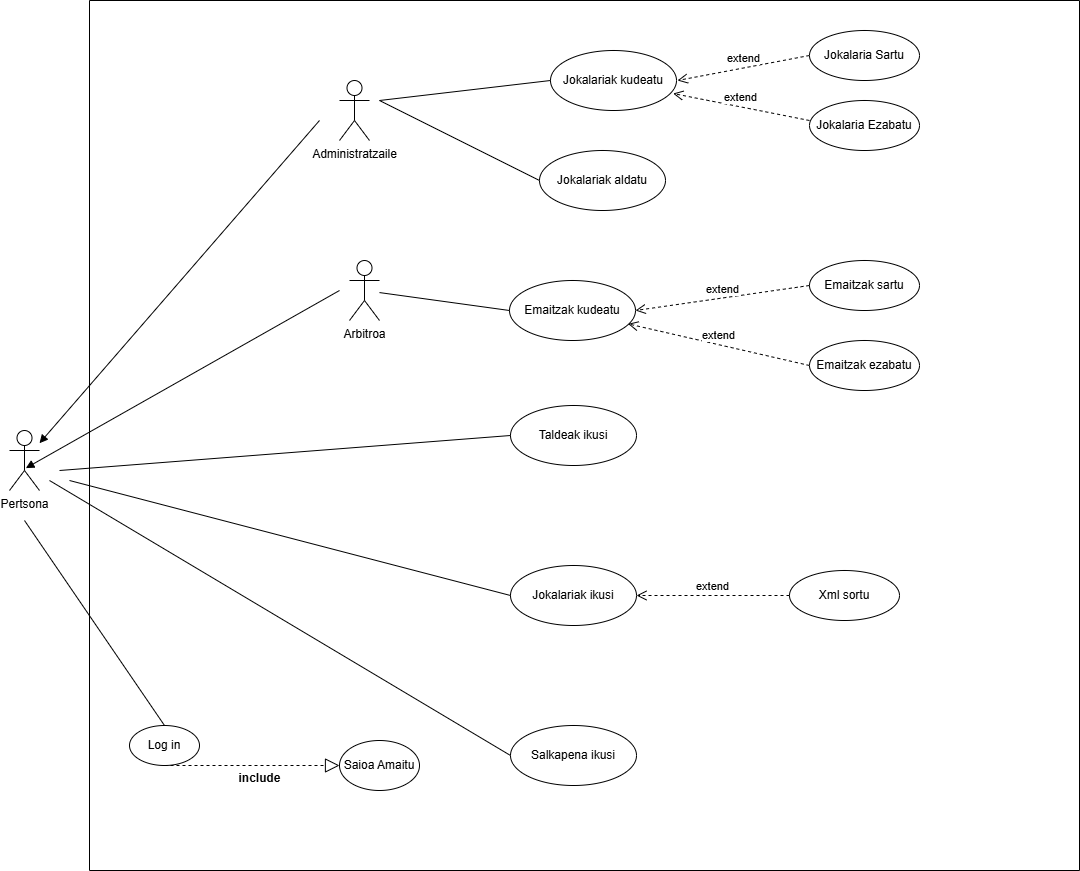

The diagram above was exported from draw.io. Its source (the exported page's mxGraphModel, read from the mxfile embedded in the PNG):
<mxGraphModel dx="2564" dy="2047" grid="1" gridSize="10" guides="1" tooltips="1" connect="1" arrows="1" fold="1" page="1" pageScale="1" pageWidth="827" pageHeight="1169" math="0" shadow="0">
  <root>
    <mxCell id="0" />
    <mxCell id="1" parent="0" />
    <mxCell id="GrQCkZs1N51sclQbT6RK-1" parent="1" style="shape=umlActor;verticalLabelPosition=bottom;verticalAlign=top;html=1;" value="Administratzaile" vertex="1">
      <mxGeometry height="60" width="30" x="140" y="-180" as="geometry" />
    </mxCell>
    <mxCell id="GrQCkZs1N51sclQbT6RK-7" parent="1" style="shape=umlActor;verticalLabelPosition=bottom;verticalAlign=top;html=1;" value="Pertsona" vertex="1">
      <mxGeometry height="60" width="30" x="-190" y="170" as="geometry" />
    </mxCell>
    <mxCell id="GrQCkZs1N51sclQbT6RK-9" edge="1" parent="1" style="html=1;verticalAlign=bottom;endArrow=block;curved=0;rounded=0;" target="GrQCkZs1N51sclQbT6RK-7" value="">
      <mxGeometry relative="1" width="80" x="-1" y="80" as="geometry">
        <mxPoint as="offset" />
        <mxPoint x="120" y="-140" as="sourcePoint" />
        <mxPoint x="10" y="230" as="targetPoint" />
      </mxGeometry>
    </mxCell>
    <mxCell id="GrQCkZs1N51sclQbT6RK-10" edge="1" parent="1" style="html=1;verticalAlign=bottom;endArrow=block;curved=0;rounded=0;entryX=0.545;entryY=0.627;entryDx=0;entryDy=0;entryPerimeter=0;" target="GrQCkZs1N51sclQbT6RK-7" value="">
      <mxGeometry relative="1" width="80" x="-1" y="80" as="geometry">
        <mxPoint as="offset" />
        <mxPoint x="140" y="30" as="sourcePoint" />
        <mxPoint x="-80" y="335" as="targetPoint" />
      </mxGeometry>
    </mxCell>
    <mxCell id="GrQCkZs1N51sclQbT6RK-17" edge="1" parent="1" style="endArrow=none;html=1;rounded=0;entryX=0.5;entryY=0;entryDx=0;entryDy=0;" target="GrQCkZs1N51sclQbT6RK-12" value="">
      <mxGeometry relative="1" as="geometry">
        <mxPoint x="-175" y="260" as="sourcePoint" />
        <mxPoint x="-40" y="230" as="targetPoint" />
      </mxGeometry>
    </mxCell>
    <mxCell id="2M_kfX-pwWr5AnKElOcX-3" parent="1" style="ellipse;whiteSpace=wrap;html=1;" value="Jokalariak kudeatu" vertex="1">
      <mxGeometry height="60" width="126" x="351" y="-210" as="geometry" />
    </mxCell>
    <mxCell id="2M_kfX-pwWr5AnKElOcX-29" edge="1" parent="1" style="endArrow=none;html=1;rounded=0;entryX=0;entryY=0.5;entryDx=0;entryDy=0;" target="2M_kfX-pwWr5AnKElOcX-3" value="">
      <mxGeometry height="50" relative="1" width="50" as="geometry">
        <mxPoint x="180" y="-160" as="sourcePoint" />
        <mxPoint x="470" y="-140" as="targetPoint" />
      </mxGeometry>
    </mxCell>
    <mxCell id="2M_kfX-pwWr5AnKElOcX-30" edge="1" parent="1" style="endArrow=none;html=1;rounded=0;entryX=0;entryY=0.5;entryDx=0;entryDy=0;" target="2M_kfX-pwWr5AnKElOcX-4" value="">
      <mxGeometry height="50" relative="1" width="50" as="geometry">
        <mxPoint x="180" y="-160" as="sourcePoint" />
        <mxPoint x="470" y="-140" as="targetPoint" />
      </mxGeometry>
    </mxCell>
    <mxCell id="2M_kfX-pwWr5AnKElOcX-39" edge="1" parent="1" source="2M_kfX-pwWr5AnKElOcX-40" style="html=1;verticalAlign=bottom;endArrow=open;dashed=1;endSize=8;curved=0;rounded=0;exitX=0;exitY=0.5;exitDx=0;exitDy=0;" value="extend">
      <mxGeometry relative="1" as="geometry">
        <mxPoint x="620" y="-180" as="sourcePoint" />
        <mxPoint x="478" y="-180" as="targetPoint" />
      </mxGeometry>
    </mxCell>
    <mxCell id="2M_kfX-pwWr5AnKElOcX-40" parent="1" style="ellipse;whiteSpace=wrap;html=1;" value="Jokalaria Sartu" vertex="1">
      <mxGeometry height="50" width="110" x="610" y="-230" as="geometry" />
    </mxCell>
    <mxCell id="2M_kfX-pwWr5AnKElOcX-41" edge="1" parent="1" style="html=1;verticalAlign=bottom;endArrow=open;dashed=1;endSize=8;curved=0;rounded=0;entryX=0.973;entryY=0.717;entryDx=0;entryDy=0;entryPerimeter=0;" target="2M_kfX-pwWr5AnKElOcX-3" value="extend">
      <mxGeometry relative="1" as="geometry">
        <mxPoint x="610" y="-140" as="sourcePoint" />
        <mxPoint x="550" y="-150" as="targetPoint" />
      </mxGeometry>
    </mxCell>
    <mxCell id="2M_kfX-pwWr5AnKElOcX-42" parent="1" style="ellipse;whiteSpace=wrap;html=1;" value="Jokalaria Ezabatu" vertex="1">
      <mxGeometry height="50" width="110" x="610" y="-160" as="geometry" />
    </mxCell>
    <mxCell id="2M_kfX-pwWr5AnKElOcX-57" parent="1" style="swimlane;startSize=0;" value="" vertex="1">
      <mxGeometry height="870" width="990" x="-110" y="-260" as="geometry" />
    </mxCell>
    <mxCell id="GrQCkZs1N51sclQbT6RK-12" parent="2M_kfX-pwWr5AnKElOcX-57" style="ellipse;whiteSpace=wrap;html=1;" value="Log in" vertex="1">
      <mxGeometry height="40" width="70" x="40" y="725" as="geometry" />
    </mxCell>
    <mxCell id="2M_kfX-pwWr5AnKElOcX-35" parent="2M_kfX-pwWr5AnKElOcX-57" style="ellipse;whiteSpace=wrap;html=1;" value="Saioa Amaitu" vertex="1">
      <mxGeometry height="50" width="80" x="250" y="740" as="geometry" />
    </mxCell>
    <mxCell id="2M_kfX-pwWr5AnKElOcX-34" edge="1" parent="2M_kfX-pwWr5AnKElOcX-57" source="GrQCkZs1N51sclQbT6RK-12" style="endArrow=block;dashed=1;endFill=0;endSize=12;html=1;rounded=0;exitX=0.5;exitY=1;exitDx=0;exitDy=0;" target="2M_kfX-pwWr5AnKElOcX-35" value="">
      <mxGeometry relative="1" width="160" as="geometry">
        <mxPoint x="450" y="748.37" as="sourcePoint" />
        <mxPoint x="-65" y="890" as="targetPoint" />
      </mxGeometry>
    </mxCell>
    <mxCell id="2M_kfX-pwWr5AnKElOcX-33" parent="2M_kfX-pwWr5AnKElOcX-57" style="text;align=center;fontStyle=1;verticalAlign=middle;spacingLeft=3;spacingRight=3;strokeColor=none;rotatable=0;points=[[0,0.5],[1,0.5]];portConstraint=eastwest;html=1;" value="include" vertex="1">
      <mxGeometry height="26" width="80" x="130" y="765" as="geometry" />
    </mxCell>
    <mxCell id="2M_kfX-pwWr5AnKElOcX-10" parent="2M_kfX-pwWr5AnKElOcX-57" style="ellipse;whiteSpace=wrap;html=1;" value="Emaitzak kudeatu" vertex="1">
      <mxGeometry height="60" width="126" x="420" y="280" as="geometry" />
    </mxCell>
    <mxCell id="2M_kfX-pwWr5AnKElOcX-46" parent="2M_kfX-pwWr5AnKElOcX-57" style="ellipse;whiteSpace=wrap;html=1;" value="Emaitzak sartu" vertex="1">
      <mxGeometry height="50" width="110" x="720" y="260" as="geometry" />
    </mxCell>
    <mxCell id="2M_kfX-pwWr5AnKElOcX-45" edge="1" parent="2M_kfX-pwWr5AnKElOcX-57" source="2M_kfX-pwWr5AnKElOcX-46" style="html=1;verticalAlign=bottom;endArrow=open;dashed=1;endSize=8;curved=0;rounded=0;entryX=1;entryY=0.5;entryDx=0;entryDy=0;exitX=0;exitY=0.5;exitDx=0;exitDy=0;" target="2M_kfX-pwWr5AnKElOcX-10" value="extend">
      <mxGeometry relative="1" as="geometry">
        <mxPoint x="652" y="559.39" as="sourcePoint" />
        <mxPoint x="530" y="558.89" as="targetPoint" />
      </mxGeometry>
    </mxCell>
    <mxCell id="GrQCkZs1N51sclQbT6RK-3" parent="2M_kfX-pwWr5AnKElOcX-57" style="shape=umlActor;verticalLabelPosition=bottom;verticalAlign=top;html=1;" value="Arbitroa" vertex="1">
      <mxGeometry height="60" width="30" x="260" y="260" as="geometry" />
    </mxCell>
    <mxCell id="2M_kfX-pwWr5AnKElOcX-25" edge="1" parent="2M_kfX-pwWr5AnKElOcX-57" source="GrQCkZs1N51sclQbT6RK-3" style="endArrow=none;html=1;rounded=0;entryX=0;entryY=0.5;entryDx=0;entryDy=0;" target="2M_kfX-pwWr5AnKElOcX-10" value="">
      <mxGeometry height="50" relative="1" width="50" as="geometry">
        <mxPoint x="290" y="460" as="sourcePoint" />
        <mxPoint x="580" y="460" as="targetPoint" />
      </mxGeometry>
    </mxCell>
    <mxCell id="2M_kfX-pwWr5AnKElOcX-12" parent="2M_kfX-pwWr5AnKElOcX-57" style="ellipse;whiteSpace=wrap;html=1;" value="Taldeak ikusi" vertex="1">
      <mxGeometry height="60" width="126" x="421" y="405" as="geometry" />
    </mxCell>
    <mxCell id="2M_kfX-pwWr5AnKElOcX-13" parent="2M_kfX-pwWr5AnKElOcX-57" style="ellipse;whiteSpace=wrap;html=1;" value="Jokalariak ikusi" vertex="1">
      <mxGeometry height="60" width="126" x="421" y="565" as="geometry" />
    </mxCell>
    <mxCell id="2M_kfX-pwWr5AnKElOcX-19" edge="1" parent="2M_kfX-pwWr5AnKElOcX-57" style="endArrow=none;html=1;rounded=0;entryX=0;entryY=0.5;entryDx=0;entryDy=0;" target="2M_kfX-pwWr5AnKElOcX-13" value="">
      <mxGeometry height="50" relative="1" width="50" as="geometry">
        <mxPoint x="-20" y="480" as="sourcePoint" />
        <mxPoint x="540" y="645" as="targetPoint" />
      </mxGeometry>
    </mxCell>
    <mxCell id="2M_kfX-pwWr5AnKElOcX-20" edge="1" parent="2M_kfX-pwWr5AnKElOcX-57" style="endArrow=none;html=1;rounded=0;entryX=0;entryY=0.5;entryDx=0;entryDy=0;" target="2M_kfX-pwWr5AnKElOcX-12" value="">
      <mxGeometry height="50" relative="1" width="50" as="geometry">
        <mxPoint x="-30" y="470" as="sourcePoint" />
        <mxPoint x="421" y="585" as="targetPoint" />
      </mxGeometry>
    </mxCell>
    <mxCell id="2M_kfX-pwWr5AnKElOcX-21" edge="1" parent="2M_kfX-pwWr5AnKElOcX-57" style="endArrow=none;html=1;rounded=0;entryX=0;entryY=0.5;entryDx=0;entryDy=0;" value="">
      <mxGeometry height="50" relative="1" width="50" as="geometry">
        <mxPoint x="-40" y="480" as="sourcePoint" />
        <mxPoint x="421.00000000000364" y="755" as="targetPoint" />
      </mxGeometry>
    </mxCell>
    <mxCell id="2M_kfX-pwWr5AnKElOcX-49" edge="1" parent="2M_kfX-pwWr5AnKElOcX-57" source="2M_kfX-pwWr5AnKElOcX-50" style="html=1;verticalAlign=bottom;endArrow=open;dashed=1;endSize=8;curved=0;rounded=0;entryX=1;entryY=0.5;entryDx=0;entryDy=0;exitX=0;exitY=0.5;exitDx=0;exitDy=0;" target="2M_kfX-pwWr5AnKElOcX-13" value="extend">
      <mxGeometry relative="1" as="geometry">
        <mxPoint x="669" y="435" as="sourcePoint" />
        <mxPoint x="547" y="434.5" as="targetPoint" />
      </mxGeometry>
    </mxCell>
    <mxCell id="2M_kfX-pwWr5AnKElOcX-50" parent="2M_kfX-pwWr5AnKElOcX-57" style="ellipse;whiteSpace=wrap;html=1;" value="Xml sortu" vertex="1">
      <mxGeometry height="50" width="110" x="700" y="570" as="geometry" />
    </mxCell>
    <mxCell id="2M_kfX-pwWr5AnKElOcX-14" parent="2M_kfX-pwWr5AnKElOcX-57" style="ellipse;whiteSpace=wrap;html=1;" value="Salkapena ikusi" vertex="1">
      <mxGeometry height="60" width="126" x="421" y="725" as="geometry" />
    </mxCell>
    <mxCell id="2M_kfX-pwWr5AnKElOcX-4" parent="2M_kfX-pwWr5AnKElOcX-57" style="ellipse;whiteSpace=wrap;html=1;" value="Jokalariak aldatu" vertex="1">
      <mxGeometry height="60" width="126" x="450" y="150" as="geometry" />
    </mxCell>
    <mxCell id="mM2qJt4C8v8paEXRNkDj-1" edge="1" parent="2M_kfX-pwWr5AnKElOcX-57" source="mM2qJt4C8v8paEXRNkDj-2" style="html=1;verticalAlign=bottom;endArrow=open;dashed=1;endSize=8;curved=0;rounded=0;entryX=0.941;entryY=0.723;entryDx=0;entryDy=0;entryPerimeter=0;exitX=0;exitY=0.5;exitDx=0;exitDy=0;" target="2M_kfX-pwWr5AnKElOcX-10" value="extend">
      <mxGeometry relative="1" as="geometry">
        <mxPoint x="894" y="320" as="sourcePoint" />
        <mxPoint x="720" y="345" as="targetPoint" />
      </mxGeometry>
    </mxCell>
    <mxCell id="mM2qJt4C8v8paEXRNkDj-2" parent="2M_kfX-pwWr5AnKElOcX-57" style="ellipse;whiteSpace=wrap;html=1;" value="Emaitzak ezabatu" vertex="1">
      <mxGeometry height="50" width="110" x="720" y="340" as="geometry" />
    </mxCell>
  </root>
</mxGraphModel>